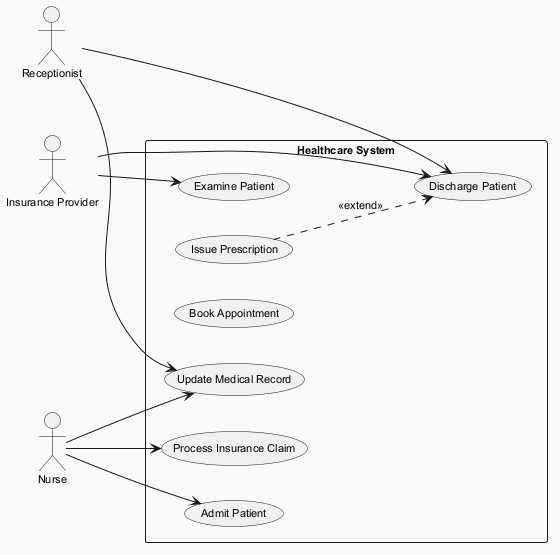

The diagram above was rendered by PlantUML. Its source (embedded in the PNG):
@startuml
skinparam backgroundColor #FAFAFA
skinparam classBackgroundColor #FFF3E0
skinparam classBorderColor #E65100
skinparam defaultFontSize 11
left to right direction
actor "Receptionist" as R
actor "Insurance Provider" as IP
actor "Nurse" as N
rectangle "Healthcare System" {
  usecase "Examine Patient" as UC_ExaminePatient
  usecase "Discharge Patient" as UC_DischargePatient
  usecase "Issue Prescription" as UC_IssuePrescription
  usecase "Book Appointment" as UC_BookAppointment
  usecase "Update Medical Record" as UC_UpdateMedicalRecord
  usecase "Process Insurance Claim" as UC_ProcessInsuranceClaim
  usecase "Admit Patient" as UC_AdmitPatient
}
R --> UC_UpdateMedicalRecord
R --> UC_DischargePatient
IP --> UC_DischargePatient
IP --> UC_ExaminePatient
N --> UC_AdmitPatient
N --> UC_ProcessInsuranceClaim
N --> UC_UpdateMedicalRecord
UC_IssuePrescription ..> UC_DischargePatient : <<extend>>
@enduml